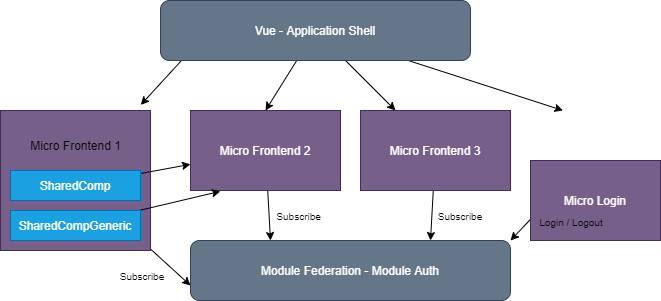

The diagram above was exported from draw.io. Its source (the exported page's mxGraphModel, read from the mxfile embedded in the PNG):
<mxGraphModel dx="684" dy="388" grid="1" gridSize="10" guides="1" tooltips="1" connect="1" arrows="1" fold="1" page="1" pageScale="1" pageWidth="827" pageHeight="1169" math="0" shadow="0">
  <root>
    <mxCell id="kpOgMLW_h-nI9YGOAsxb-0" />
    <mxCell id="kpOgMLW_h-nI9YGOAsxb-1" parent="kpOgMLW_h-nI9YGOAsxb-0" />
    <mxCell id="kpOgMLW_h-nI9YGOAsxb-4" style="edgeStyle=none;html=1;exitX=0.069;exitY=0.993;exitDx=0;exitDy=0;entryX=0.935;entryY=-0.04;entryDx=0;entryDy=0;entryPerimeter=0;exitPerimeter=0;" parent="kpOgMLW_h-nI9YGOAsxb-1" source="kpOgMLW_h-nI9YGOAsxb-8" target="kpOgMLW_h-nI9YGOAsxb-10" edge="1">
      <mxGeometry relative="1" as="geometry">
        <mxPoint x="250" y="170" as="targetPoint" />
      </mxGeometry>
    </mxCell>
    <mxCell id="kpOgMLW_h-nI9YGOAsxb-5" style="edgeStyle=none;html=1;entryX=0.5;entryY=0;entryDx=0;entryDy=0;" parent="kpOgMLW_h-nI9YGOAsxb-1" source="kpOgMLW_h-nI9YGOAsxb-8" target="kpOgMLW_h-nI9YGOAsxb-14" edge="1">
      <mxGeometry relative="1" as="geometry">
        <mxPoint x="345" y="170" as="targetPoint" />
      </mxGeometry>
    </mxCell>
    <mxCell id="kpOgMLW_h-nI9YGOAsxb-6" style="edgeStyle=none;html=1;" parent="kpOgMLW_h-nI9YGOAsxb-1" source="kpOgMLW_h-nI9YGOAsxb-8" target="kpOgMLW_h-nI9YGOAsxb-12" edge="1">
      <mxGeometry relative="1" as="geometry" />
    </mxCell>
    <mxCell id="kpOgMLW_h-nI9YGOAsxb-7" style="edgeStyle=none;html=1;entryX=0.25;entryY=0;entryDx=0;entryDy=0;" parent="kpOgMLW_h-nI9YGOAsxb-1" source="kpOgMLW_h-nI9YGOAsxb-8" edge="1">
      <mxGeometry relative="1" as="geometry">
        <mxPoint x="592.5" y="150" as="targetPoint" />
      </mxGeometry>
    </mxCell>
    <mxCell id="kpOgMLW_h-nI9YGOAsxb-8" value="Vue - Application Shell" style="rounded=1;whiteSpace=wrap;html=1;fillColor=#647687;fontColor=#ffffff;strokeColor=#314354;" parent="kpOgMLW_h-nI9YGOAsxb-1" vertex="1">
      <mxGeometry x="190" y="40" width="310" height="60" as="geometry" />
    </mxCell>
    <mxCell id="4vMADW-SQNuZiTvMe-N5-7" style="edgeStyle=none;html=1;entryX=0;entryY=0.75;entryDx=0;entryDy=0;" parent="kpOgMLW_h-nI9YGOAsxb-1" source="kpOgMLW_h-nI9YGOAsxb-10" target="kpOgMLW_h-nI9YGOAsxb-15" edge="1">
      <mxGeometry relative="1" as="geometry" />
    </mxCell>
    <mxCell id="kpOgMLW_h-nI9YGOAsxb-10" value="&lt;span&gt;&lt;br&gt;&lt;/span&gt;" style="rounded=0;whiteSpace=wrap;html=1;fillColor=#76608a;fontColor=#ffffff;strokeColor=#432D57;" parent="kpOgMLW_h-nI9YGOAsxb-1" vertex="1">
      <mxGeometry x="30" y="150" width="150" height="140" as="geometry" />
    </mxCell>
    <mxCell id="kpOgMLW_h-nI9YGOAsxb-11" style="edgeStyle=none;html=1;entryX=0.75;entryY=0;entryDx=0;entryDy=0;" parent="kpOgMLW_h-nI9YGOAsxb-1" source="kpOgMLW_h-nI9YGOAsxb-12" target="kpOgMLW_h-nI9YGOAsxb-15" edge="1">
      <mxGeometry relative="1" as="geometry" />
    </mxCell>
    <mxCell id="kpOgMLW_h-nI9YGOAsxb-12" value="Micro Frontend 3" style="rounded=0;whiteSpace=wrap;html=1;fillColor=#76608a;fontColor=#ffffff;strokeColor=#432D57;" parent="kpOgMLW_h-nI9YGOAsxb-1" vertex="1">
      <mxGeometry x="390" y="150" width="150" height="80" as="geometry" />
    </mxCell>
    <mxCell id="4vMADW-SQNuZiTvMe-N5-2" style="edgeStyle=none;html=1;entryX=0.25;entryY=0;entryDx=0;entryDy=0;" parent="kpOgMLW_h-nI9YGOAsxb-1" source="kpOgMLW_h-nI9YGOAsxb-14" target="kpOgMLW_h-nI9YGOAsxb-15" edge="1">
      <mxGeometry relative="1" as="geometry">
        <mxPoint x="295" y="270" as="targetPoint" />
      </mxGeometry>
    </mxCell>
    <mxCell id="kpOgMLW_h-nI9YGOAsxb-14" value="Micro Frontend 2" style="rounded=0;whiteSpace=wrap;html=1;fillColor=#76608a;fontColor=#ffffff;strokeColor=#432D57;" parent="kpOgMLW_h-nI9YGOAsxb-1" vertex="1">
      <mxGeometry x="220" y="150" width="150" height="80" as="geometry" />
    </mxCell>
    <mxCell id="kpOgMLW_h-nI9YGOAsxb-15" value="Module Federation - Module Auth" style="rounded=1;whiteSpace=wrap;html=1;fillColor=#647687;fontColor=#ffffff;strokeColor=#314354;" parent="kpOgMLW_h-nI9YGOAsxb-1" vertex="1">
      <mxGeometry x="220" y="280" width="320" height="60" as="geometry" />
    </mxCell>
    <mxCell id="kpOgMLW_h-nI9YGOAsxb-18" style="edgeStyle=none;html=1;entryX=1;entryY=0;entryDx=0;entryDy=0;" parent="kpOgMLW_h-nI9YGOAsxb-1" target="kpOgMLW_h-nI9YGOAsxb-15" edge="1">
      <mxGeometry relative="1" as="geometry">
        <mxPoint x="587.2222222222222" y="230" as="sourcePoint" />
      </mxGeometry>
    </mxCell>
    <mxCell id="kpOgMLW_h-nI9YGOAsxb-19" value="Micro Login" style="rounded=0;whiteSpace=wrap;html=1;fillColor=#76608a;fontColor=#ffffff;strokeColor=#432D57;" parent="kpOgMLW_h-nI9YGOAsxb-1" vertex="1">
      <mxGeometry x="560" y="200" width="130" height="80" as="geometry" />
    </mxCell>
    <mxCell id="gp88kRY6xu8f-500vtgR-3" style="edgeStyle=none;html=1;" parent="kpOgMLW_h-nI9YGOAsxb-1" source="gp88kRY6xu8f-500vtgR-0" target="kpOgMLW_h-nI9YGOAsxb-14" edge="1">
      <mxGeometry relative="1" as="geometry" />
    </mxCell>
    <mxCell id="gp88kRY6xu8f-500vtgR-0" value="SharedComp" style="rounded=0;whiteSpace=wrap;html=1;fillColor=#1ba1e2;fontColor=#ffffff;strokeColor=#006EAF;" parent="kpOgMLW_h-nI9YGOAsxb-1" vertex="1">
      <mxGeometry x="40" y="210" width="130" height="30" as="geometry" />
    </mxCell>
    <mxCell id="4vMADW-SQNuZiTvMe-N5-6" style="edgeStyle=none;html=1;entryX=0.199;entryY=1.01;entryDx=0;entryDy=0;entryPerimeter=0;" parent="kpOgMLW_h-nI9YGOAsxb-1" source="gp88kRY6xu8f-500vtgR-1" target="kpOgMLW_h-nI9YGOAsxb-14" edge="1">
      <mxGeometry relative="1" as="geometry" />
    </mxCell>
    <mxCell id="gp88kRY6xu8f-500vtgR-1" value="SharedCompGeneric" style="rounded=0;whiteSpace=wrap;html=1;fillColor=#1ba1e2;fontColor=#ffffff;strokeColor=#006EAF;" parent="kpOgMLW_h-nI9YGOAsxb-1" vertex="1">
      <mxGeometry x="40" y="250" width="130" height="30" as="geometry" />
    </mxCell>
    <mxCell id="4vMADW-SQNuZiTvMe-N5-0" value="Micro Frontend 1" style="text;html=1;strokeColor=none;fillColor=none;align=center;verticalAlign=middle;whiteSpace=wrap;rounded=0;" parent="kpOgMLW_h-nI9YGOAsxb-1" vertex="1">
      <mxGeometry x="57.5" y="170" width="95" height="30" as="geometry" />
    </mxCell>
    <mxCell id="4vMADW-SQNuZiTvMe-N5-8" value="&lt;font style=&quot;font-size: 10px&quot;&gt;Login / Logout&lt;/font&gt;" style="text;html=1;strokeColor=none;fillColor=none;align=center;verticalAlign=middle;whiteSpace=wrap;rounded=0;" parent="kpOgMLW_h-nI9YGOAsxb-1" vertex="1">
      <mxGeometry x="551" y="246" width="100" height="30" as="geometry" />
    </mxCell>
    <mxCell id="4vMADW-SQNuZiTvMe-N5-9" value="&lt;font style=&quot;font-size: 10px&quot;&gt;Subscribe&lt;br&gt;&lt;/font&gt;" style="text;html=1;strokeColor=none;fillColor=none;align=center;verticalAlign=middle;whiteSpace=wrap;rounded=0;" parent="kpOgMLW_h-nI9YGOAsxb-1" vertex="1">
      <mxGeometry x="440" y="240" width="100" height="30" as="geometry" />
    </mxCell>
    <mxCell id="4vMADW-SQNuZiTvMe-N5-10" value="&lt;font style=&quot;font-size: 10px&quot;&gt;Subscribe&amp;nbsp;&lt;br&gt;&lt;/font&gt;" style="text;html=1;strokeColor=none;fillColor=none;align=center;verticalAlign=middle;whiteSpace=wrap;rounded=0;" parent="kpOgMLW_h-nI9YGOAsxb-1" vertex="1">
      <mxGeometry x="280" y="240" width="100" height="30" as="geometry" />
    </mxCell>
    <mxCell id="4vMADW-SQNuZiTvMe-N5-11" value="&lt;font style=&quot;font-size: 10px&quot;&gt;Subscribe&lt;br&gt;&lt;/font&gt;" style="text;html=1;strokeColor=none;fillColor=none;align=center;verticalAlign=middle;whiteSpace=wrap;rounded=0;" parent="kpOgMLW_h-nI9YGOAsxb-1" vertex="1">
      <mxGeometry x="122" y="300" width="100" height="30" as="geometry" />
    </mxCell>
  </root>
</mxGraphModel>